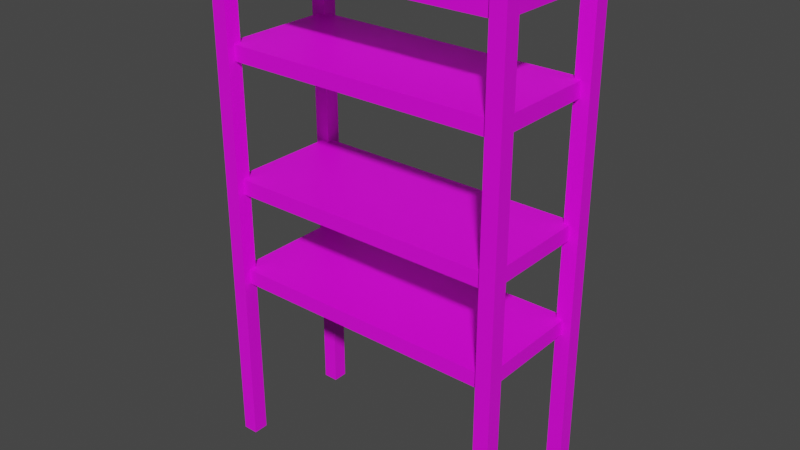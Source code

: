 # Source: Shelf.blend  (saved by Blender 2.91.10; exported with 4.5.12 LTS)
import bpy
from mathutils import Matrix  # noqa: F401  (used for matrix-valued properties, if any)

bpy.ops.wm.read_factory_settings(use_empty=True)
scene = bpy.context.scene
scene.name = 'Scene'

# ---- collections
col_collection = bpy.data.collections.new('Collection'); scene.collection.children.link(col_collection)

# ---- images (referenced by path relative to the original .blend; pixels are not part of the script)
import os
ASSET_DIR = os.environ.get("B2B_ASSET_DIR", "")  # directory of the original .blend (textures are referenced by path, not embedded)
HERE = os.path.dirname(os.path.abspath(__file__))  # packed textures are extracted next to this script under _unpacked/

def load_image(name, relpath, width, height, colorspace="sRGB"):
    """Load a texture the original file referenced (path relative to the .blend, or extracted next to this script)."""
    p = next((c for c in (os.path.join(HERE, relpath), os.path.join(ASSET_DIR, relpath)) if relpath and os.path.exists(c)), "")
    if p:
        img = bpy.data.images.load(p, check_existing=True)
        img.name = name
    else:  # same state as the original file: an image datablock whose file is absent (Cycles renders it pink)
        img = bpy.data.images.new(name, width, height)
        img.source = "FILE"
        img.filepath = "//" + (relpath or name)
    img.colorspace_settings.name = colorspace
    return img
img_texture_etagere_jpg = load_image('texture_etagere.jpg', 'texture_etagere.jpg', 1024, 1024, 'sRGB')

# ---- materials (node trees are filled in below, after node groups)
mat_material_002 = bpy.data.materials.new('Material.002')
mat_material_002.use_transparent_shadow = False

# ---- material node trees
mat_material_002.use_nodes = True; mat_material_002.node_tree.nodes.clear()
_N = mat_material_002.node_tree.nodes; _L = mat_material_002.node_tree.links
n0 = _N.new('ShaderNodeOutputMaterial'); n0.name = 'Material Output'; n0.location = (300, 300)
n1 = _N.new('ShaderNodeBsdfPrincipled'); n1.name = 'Principled BSDF'; n1.location = (10, 300)
n1.distribution = 'GGX'
n1.subsurface_method = 'BURLEY'
n1.inputs[3].default_value = 1.45
n1.inputs[27].default_value = (0.0, 0.0, 0.0, 1.0)
n1.inputs[28].default_value = 1.0
n2 = _N.new('ShaderNodeTexImage'); n2.name = 'Image Texture'; n2.location = (-292, 220)
n2.image = img_texture_etagere_jpg
_L.new(n1.outputs[0], n0.inputs[0])
_L.new(n2.outputs[0], n1.inputs[0])
n0.is_active_output = True

# ---- world
world_world = bpy.data.worlds.new('World'); scene.world = world_world
world_world.use_nodes = True; world_world.node_tree.nodes.clear()
_N = world_world.node_tree.nodes; _L = world_world.node_tree.links
n0 = _N.new('ShaderNodeOutputWorld'); n0.name = 'World Output'; n0.location = (300, 300)
n1 = _N.new('ShaderNodeBackground'); n1.name = 'Background'; n1.location = (10, 300)
n1.inputs[0].default_value = (0.05088, 0.05088, 0.05088, 1.0)
_L.new(n1.outputs[0], n0.inputs[0])
n0.is_active_output = True
world_world.color = (0.05088, 0.05088, 0.05088)
world_world.use_sun_shadow = False
world_world.sun_shadow_jitter_overblur = 0.0

# ---- meshes
me_cube_001 = bpy.data.meshes.new('Cube.001')
me_cube_001.from_pydata([(0.975, 0.025, 1.7), (0.975, 0.025, 0.0), (0.975, -0.025, 1.7), (0.975, -0.025, 0.0), (0.925, 0.025, 1.7), (0.925, 0.025, 0.0), (0.925, -0.025, 1.7), (0.925, -0.025, 0.0), (0.025, 0.025, 1.7), (0.025, 0.025, 0.0), (0.025, -0.025, 1.7), (0.025, -0.025, 0.0), (-0.025, 0.025, 1.7), (-0.025, 0.025, 0.0), (-0.025, -0.025, 1.7), (-0.025, -0.025, 0.0), (0.025, 0.425, 1.7), (0.025, 0.425, 0.0), (0.025, 0.375, 1.7), (0.025, 0.375, 0.0), (-0.025, 0.425, 1.7), (-0.025, 0.425, 0.0), (-0.025, 0.375, 1.7), (-0.025, 0.375, 0.0), (0.975, 0.425, 1.7), (0.975, 0.425, 0.0), (0.975, 0.375, 1.7), (0.975, 0.375, 0.0), (0.925, 0.425, 1.7), (0.925, 0.425, 0.0), (0.925, 0.375, 1.7), (0.925, 0.375, 0.0), (-0.005, -2.384e-08, 0.5728), (-0.005, -2.384e-08, 0.6228), (-0.005, 0.4, 0.5728), (-0.005, 0.4, 0.6228), (0.945, -2.384e-08, 0.5728), (0.945, -2.384e-08, 0.6228), (0.945, 0.4, 0.5728), (0.945, 0.4, 0.6228), (-0.005, -2.384e-08, 0.8857), (-0.005, -2.384e-08, 0.9357), (-0.005, 0.4, 0.8857), (-0.005, 0.4, 0.9357), (0.945, -2.384e-08, 0.8857), (0.945, -2.384e-08, 0.9357), (0.945, 0.4, 0.8857), (0.945, 0.4, 0.9357), (-0.005, -2.384e-08, 1.31), (-0.005, -2.384e-08, 1.36), (-0.005, 0.4, 1.31), (-0.005, 0.4, 1.36), (0.945, -2.384e-08, 1.31), (0.945, -2.384e-08, 1.36), (0.945, 0.4, 1.31), (0.945, 0.4, 1.36), (-0.005, -2.384e-08, 1.605), (-0.005, -2.384e-08, 1.655), (-0.005, 0.4, 1.605), (-0.005, 0.4, 1.655), (0.945, -2.384e-08, 1.605), (0.945, -2.384e-08, 1.655), (0.945, 0.4, 1.605), (0.945, 0.4, 1.655)], [], [(0, 4, 6, 2), (3, 2, 6, 7), (7, 6, 4, 5), (5, 1, 3, 7), (1, 0, 2, 3), (5, 4, 0, 1), (8, 12, 14, 10), (11, 10, 14, 15), (15, 14, 12, 13), (13, 9, 11, 15), (9, 8, 10, 11), (13, 12, 8, 9), (16, 20, 22, 18), (19, 18, 22, 23), (23, 22, 20, 21), (21, 17, 19, 23), (17, 16, 18, 19), (21, 20, 16, 17), (24, 28, 30, 26), (27, 26, 30, 31), (31, 30, 28, 29), (29, 25, 27, 31), (25, 24, 26, 27), (29, 28, 24, 25), (32, 33, 35, 34), (34, 35, 39, 38), (38, 39, 37, 36), (36, 37, 33, 32), (34, 38, 36, 32), (39, 35, 33, 37), (40, 41, 43, 42), (42, 43, 47, 46), (46, 47, 45, 44), (44, 45, 41, 40), (42, 46, 44, 40), (47, 43, 41, 45), (48, 49, 51, 50), (50, 51, 55, 54), (54, 55, 53, 52), (52, 53, 49, 48), (50, 54, 52, 48), (55, 51, 49, 53), (56, 57, 59, 58), (58, 59, 63, 62), (62, 63, 61, 60), (60, 61, 57, 56), (58, 62, 60, 56), (63, 59, 57, 61)])
_uv = me_cube_001.uv_layers.new(name='UVMap')
_uv.uv.foreach_set('vector', [0.1536, 0.9051, 0.1536, 0.9282, 0.1349, 0.9282, 0.1349, 0.9051, 0.8272, 0.7977, 0.8272, 0.01179, 0.8459, 0.01179, 0.8459, 0.7977, 0.6926, 0.7977, 0.6926, 0.01179, 0.7113, 0.01179, 0.7113, 0.7977, 0.1157, 0.9282, 0.1157, 0.9051, 0.1343, 0.9051, 0.1343, 0.9282, 0.9036, 0.01179, 0.9036, 0.7977, 0.8849, 0.7977, 0.8849, 0.01179, 0.6349, 0.7977, 0.6349, 0.01179, 0.6536, 0.01179, 0.6536, 0.7977, 0.03818, 0.9051, 0.03818, 0.9282, 0.01951, 0.9282, 0.01951, 0.9051, 0.731, 0.7977, 0.731, 0.01179, 0.7497, 0.01179, 0.7497, 0.7977, 0.6734, 0.7977, 0.6734, 0.01179, 0.692, 0.01179, 0.692, 0.7977, 0.0002801, 0.9282, 0.0002801, 0.9051, 0.01895, 0.9051, 0.01895, 0.9282, 0.9228, 0.01179, 0.9228, 0.7977, 0.9041, 0.7977, 0.9041, 0.01179, 0.7305, 0.01179, 0.7305, 0.7977, 0.7118, 0.7977, 0.7118, 0.01179, 0.07664, 0.9282, 0.05797, 0.9282, 0.05797, 0.9051, 0.07664, 0.9051, 0.7503, 0.7977, 0.7503, 0.01179, 0.769, 0.01179, 0.769, 0.7977, 0.6541, 0.7977, 0.6541, 0.01179, 0.6728, 0.01179, 0.6728, 0.7977, 0.03874, 0.9051, 0.05741, 0.9051, 0.05741, 0.9282, 0.03874, 0.9282, 0.6157, 0.7977, 0.6157, 0.01179, 0.6343, 0.01179, 0.6343, 0.7977, 0.7887, 0.7977, 0.7887, 0.01179, 0.8074, 0.01179, 0.8074, 0.7977, 0.09587, 0.9282, 0.0772, 0.9282, 0.0772, 0.9051, 0.09587, 0.9051, 0.8657, 0.7977, 0.8657, 0.01179, 0.8843, 0.01179, 0.8843, 0.7977, 0.7882, 0.01179, 0.7882, 0.7977, 0.7695, 0.7977, 0.7695, 0.01179, 0.09643, 0.9051, 0.1151, 0.9051, 0.1151, 0.9282, 0.09643, 0.9282, 0.8651, 0.01179, 0.8651, 0.7977, 0.8464, 0.7977, 0.8464, 0.01179, 0.808, 0.7977, 0.808, 0.01179, 0.8266, 0.01179, 0.8266, 0.7977, 0.692, 0.9972, 0.6734, 0.9972, 0.6734, 0.8123, 0.692, 0.8123, 0.9613, 0.4458, 0.9426, 0.4458, 0.9426, 0.006588, 0.9613, 0.006588, 0.6728, 0.9972, 0.6541, 0.9972, 0.6541, 0.8123, 0.6728, 0.8123, 0.9426, 0.459, 0.9613, 0.459, 0.9613, 0.8982, 0.9426, 0.8982, 0.3055, 0.459, 0.3055, 0.8982, 0.1561, 0.8982, 0.1561, 0.459, 0.6131, 0.006588, 0.6131, 0.4458, 0.4638, 0.4458, 0.4638, 0.006588, 0.7497, 0.9972, 0.731, 0.9972, 0.731, 0.8123, 0.7497, 0.8123, 0.981, 0.006588, 0.9997, 0.006588, 0.9997, 0.4458, 0.981, 0.4458, 0.7113, 0.9972, 0.6926, 0.9972, 0.6926, 0.8123, 0.7113, 0.8123, 0.9618, 0.459, 0.9805, 0.459, 0.9805, 0.8982, 0.9618, 0.8982, 0.4593, 0.459, 0.4593, 0.8982, 0.3099, 0.8982, 0.3099, 0.459, 0.4593, 0.006588, 0.4593, 0.4458, 0.3099, 0.4458, 0.3099, 0.006588, 0.7882, 0.9972, 0.7695, 0.9972, 0.7695, 0.8123, 0.7882, 0.8123, 0.981, 0.459, 0.9997, 0.459, 0.9997, 0.8982, 0.981, 0.8982, 0.7305, 0.9972, 0.7118, 0.9972, 0.7118, 0.8123, 0.7305, 0.8123, 0.9618, 0.006588, 0.9805, 0.006588, 0.9805, 0.4458, 0.9618, 0.4458, 0.6131, 0.459, 0.6131, 0.8982, 0.4638, 0.8982, 0.4638, 0.459, 0.3055, 0.006588, 0.3055, 0.4458, 0.1561, 0.4458, 0.1561, 0.006588, 0.6343, 0.9972, 0.6157, 0.9972, 0.6157, 0.8123, 0.6343, 0.8123, 0.9234, 0.006588, 0.942, 0.006588, 0.942, 0.4458, 0.9234, 0.4458, 0.6536, 0.9972, 0.6349, 0.9972, 0.6349, 0.8123, 0.6536, 0.8123, 0.9234, 0.459, 0.942, 0.459, 0.942, 0.8982, 0.9234, 0.8982, 0.1516, 0.459, 0.1516, 0.8982, 0.00224, 0.8982, 0.00224, 0.459, 0.1516, 0.006588, 0.1516, 0.4458, 0.002241, 0.4458, 0.00224, 0.006588])
me_cube_001.materials.append(None)
me_cube_001.use_remesh_preserve_volume = False
me_cube_001.use_remesh_preserve_attributes = False
me_cube_001.use_mirror_vertex_groups = False
me_cube_001.use_paint_bone_selection = False
me_cube_001.use_paint_mask = True
me_cube_001.update()

# ---- objects
ob_sm_etagere = bpy.data.objects.new('SM_etagere', me_cube_001)

# ---- transforms, parenting, visibility, modifiers, constraints
ob_sm_etagere.location = (0.0, 0.0, 0.0)
ob_sm_etagere.lock_rotations_4d = False
ob_sm_etagere.empty_display_type = 'ARROWS'
ob_sm_etagere.lineart.crease_threshold = 0.0
ob_sm_etagere.material_slots[0].link = 'OBJECT'; ob_sm_etagere.material_slots[0].material = mat_material_002

# ---- collection membership
col_collection.objects.link(ob_sm_etagere)

# ---- scene / render settings (as saved in the file)
scene.frame_start = 1; scene.frame_end = 250; scene.frame_set(1)
scene.render.engine = 'BLENDER_EEVEE_NEXT'
scene.cycles.use_denoising = False
scene.cycles.samples = 128
scene.cycles.sampling_pattern = 'TABULATED_SOBOL'
scene.cycles.use_adaptive_sampling = False
scene.cycles.use_light_tree = False
scene.view_settings.view_transform = 'Filmic'
bpy.context.view_layer.update()

# ---- added for rendering (the .blend has no active camera and no usable light): camera, sun
cam_auto = bpy.data.cameras.new('AutoCamera')
cam_auto.lens = 50.0
cam_auto.sensor_width = 36.0
cam_auto.clip_end = 1000.0
ob_auto_camera = bpy.data.objects.new('AutoCamera', cam_auto)
scene.collection.objects.link(ob_auto_camera)
ob_auto_camera.location = (2.34672, -2.04607, 2.34738)
ob_auto_camera.rotation_euler = (1.09748, -7.21219e-08, 0.694738)
scene.camera = ob_auto_camera
light_auto_sun = bpy.data.lights.new('AutoSun', 'SUN')
light_auto_sun.energy = 3.0
light_auto_sun.angle = 0.0523599
ob_auto_sun = bpy.data.objects.new('AutoSun', light_auto_sun)
scene.collection.objects.link(ob_auto_sun)
ob_auto_sun.rotation_euler = (0.872665, 0.174533, 0.523599)
bpy.context.view_layer.update()
